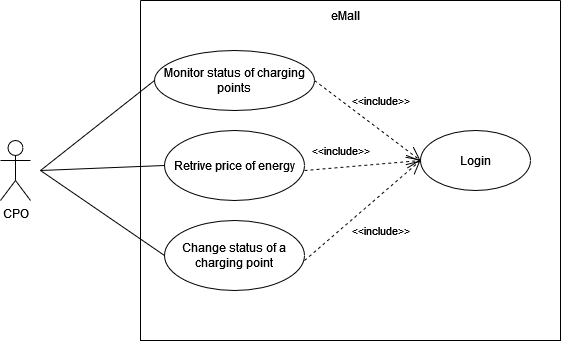

The diagram above was exported from draw.io. Its source (the exported page's mxGraphModel, read from the mxfile embedded in the PNG):
<mxGraphModel dx="782" dy="1601" grid="1" gridSize="10" guides="1" tooltips="1" connect="1" arrows="1" fold="1" page="1" pageScale="1" pageWidth="827" pageHeight="1169" math="0" shadow="0">
  <root>
    <mxCell id="0" />
    <mxCell id="1" parent="0" />
    <mxCell id="NoGL-9SGHFlckXkN0ljQ-2" value="CPO" style="shape=umlActor;verticalLabelPosition=bottom;verticalAlign=top;html=1;outlineConnect=0;" vertex="1" parent="1">
      <mxGeometry x="180" y="100" width="30" height="60" as="geometry" />
    </mxCell>
    <mxCell id="NoGL-9SGHFlckXkN0ljQ-3" value="" style="swimlane;startSize=0;" vertex="1" parent="1">
      <mxGeometry x="320" y="-40" width="420" height="340" as="geometry">
        <mxRectangle x="370" y="70" width="50" height="40" as="alternateBounds" />
      </mxGeometry>
    </mxCell>
    <mxCell id="NoGL-9SGHFlckXkN0ljQ-5" value="eMall" style="text;html=1;align=center;verticalAlign=middle;resizable=0;points=[];autosize=1;strokeColor=none;fillColor=none;" vertex="1" parent="NoGL-9SGHFlckXkN0ljQ-3">
      <mxGeometry x="180" width="50" height="30" as="geometry" />
    </mxCell>
    <mxCell id="NoGL-9SGHFlckXkN0ljQ-9" value="Login" style="ellipse;whiteSpace=wrap;html=1;strokeWidth=1;" vertex="1" parent="NoGL-9SGHFlckXkN0ljQ-3">
      <mxGeometry x="280" y="130" width="110" height="60" as="geometry" />
    </mxCell>
    <mxCell id="NoGL-9SGHFlckXkN0ljQ-11" value="Monitor status of charging points" style="ellipse;whiteSpace=wrap;html=1;strokeWidth=1;" vertex="1" parent="NoGL-9SGHFlckXkN0ljQ-3">
      <mxGeometry x="14" y="50" width="160" height="60" as="geometry" />
    </mxCell>
    <mxCell id="NoGL-9SGHFlckXkN0ljQ-12" value="Retrive price of energy" style="ellipse;whiteSpace=wrap;html=1;strokeWidth=1;" vertex="1" parent="NoGL-9SGHFlckXkN0ljQ-3">
      <mxGeometry x="24" y="130" width="140" height="70" as="geometry" />
    </mxCell>
    <mxCell id="NoGL-9SGHFlckXkN0ljQ-13" value="Change status of a charging point" style="ellipse;whiteSpace=wrap;html=1;strokeWidth=1;" vertex="1" parent="NoGL-9SGHFlckXkN0ljQ-3">
      <mxGeometry x="24" y="220" width="140" height="70" as="geometry" />
    </mxCell>
    <mxCell id="NoGL-9SGHFlckXkN0ljQ-16" value="&amp;lt;&amp;lt;include&amp;gt;&amp;gt;" style="endArrow=open;endSize=12;dashed=1;html=1;rounded=0;exitX=1;exitY=0.5;exitDx=0;exitDy=0;entryX=0;entryY=0.5;entryDx=0;entryDy=0;" edge="1" parent="NoGL-9SGHFlckXkN0ljQ-3" source="NoGL-9SGHFlckXkN0ljQ-11" target="NoGL-9SGHFlckXkN0ljQ-9">
      <mxGeometry x="-0.0252" y="24" width="160" relative="1" as="geometry">
        <mxPoint x="110" y="190" as="sourcePoint" />
        <mxPoint x="270" y="190" as="targetPoint" />
        <mxPoint as="offset" />
      </mxGeometry>
    </mxCell>
    <mxCell id="NoGL-9SGHFlckXkN0ljQ-18" value="&amp;lt;&amp;lt;include&amp;gt;&amp;gt;" style="endArrow=open;endSize=12;dashed=1;html=1;rounded=0;exitX=1;exitY=0.5;exitDx=0;exitDy=0;entryX=0;entryY=0.5;entryDx=0;entryDy=0;" edge="1" parent="NoGL-9SGHFlckXkN0ljQ-3" target="NoGL-9SGHFlckXkN0ljQ-9">
      <mxGeometry x="-0.3544" y="17" width="160" relative="1" as="geometry">
        <mxPoint x="164" y="170" as="sourcePoint" />
        <mxPoint x="270" y="250" as="targetPoint" />
        <mxPoint as="offset" />
      </mxGeometry>
    </mxCell>
    <mxCell id="NoGL-9SGHFlckXkN0ljQ-17" value="&amp;lt;&amp;lt;include&amp;gt;&amp;gt;" style="endArrow=open;endSize=12;dashed=1;html=1;rounded=0;exitX=1;exitY=0.5;exitDx=0;exitDy=0;" edge="1" parent="NoGL-9SGHFlckXkN0ljQ-3">
      <mxGeometry x="0.0075" y="-27" width="160" relative="1" as="geometry">
        <mxPoint x="164" y="260" as="sourcePoint" />
        <mxPoint x="280" y="160" as="targetPoint" />
        <mxPoint as="offset" />
      </mxGeometry>
    </mxCell>
    <mxCell id="NoGL-9SGHFlckXkN0ljQ-33" value="" style="endArrow=none;html=1;rounded=0;entryX=0;entryY=0.5;entryDx=0;entryDy=0;" edge="1" parent="1" target="NoGL-9SGHFlckXkN0ljQ-11">
      <mxGeometry width="50" height="50" relative="1" as="geometry">
        <mxPoint x="220" y="130" as="sourcePoint" />
        <mxPoint x="540" y="120" as="targetPoint" />
      </mxGeometry>
    </mxCell>
    <mxCell id="NoGL-9SGHFlckXkN0ljQ-34" value="" style="endArrow=none;html=1;rounded=0;entryX=0;entryY=0.5;entryDx=0;entryDy=0;" edge="1" parent="1" target="NoGL-9SGHFlckXkN0ljQ-12">
      <mxGeometry width="50" height="50" relative="1" as="geometry">
        <mxPoint x="220" y="130" as="sourcePoint" />
        <mxPoint x="344" y="50" as="targetPoint" />
      </mxGeometry>
    </mxCell>
    <mxCell id="NoGL-9SGHFlckXkN0ljQ-35" value="" style="endArrow=none;html=1;rounded=0;entryX=0;entryY=0.5;entryDx=0;entryDy=0;" edge="1" parent="1" target="NoGL-9SGHFlckXkN0ljQ-13">
      <mxGeometry width="50" height="50" relative="1" as="geometry">
        <mxPoint x="220" y="130" as="sourcePoint" />
        <mxPoint x="354" y="60" as="targetPoint" />
      </mxGeometry>
    </mxCell>
  </root>
</mxGraphModel>